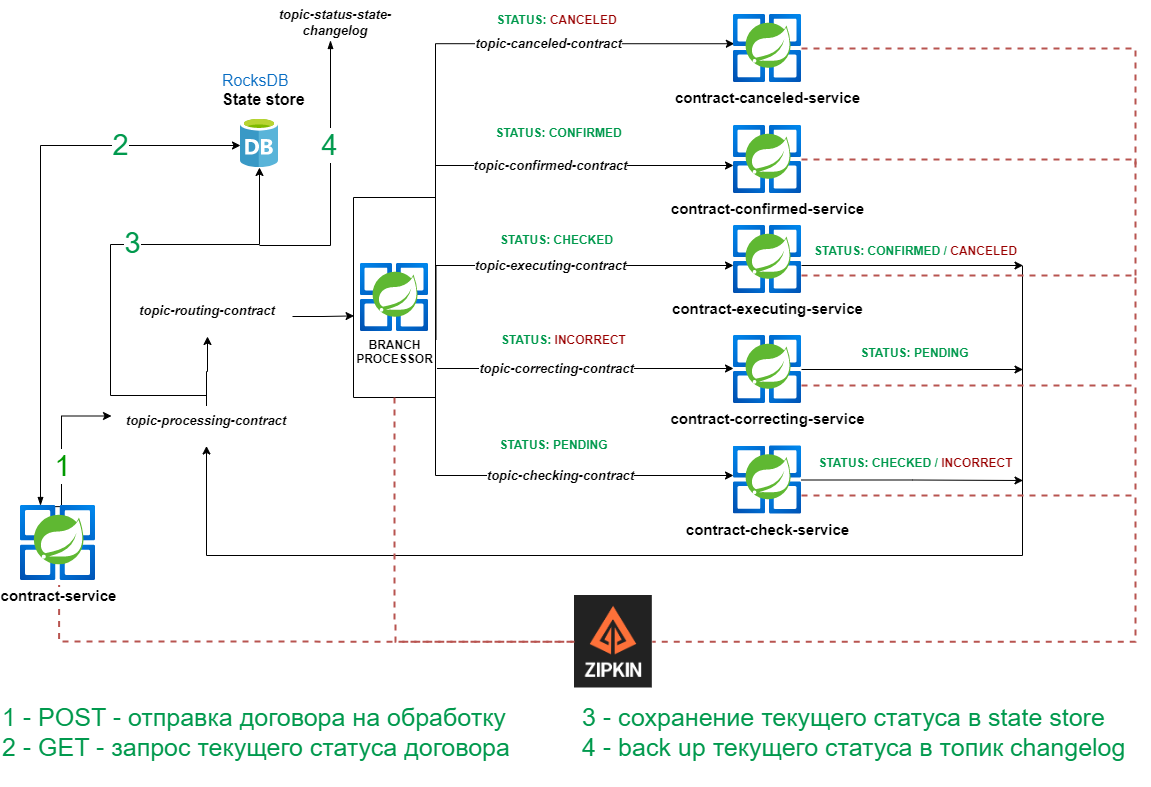

The diagram above was exported from draw.io. Its source (the exported page's mxGraphModel, read from the mxfile embedded in the PNG):
<mxGraphModel dx="1434" dy="764" grid="1" gridSize="10" guides="1" tooltips="1" connect="1" arrows="1" fold="1" page="1" pageScale="1" pageWidth="1169" pageHeight="827" math="0" shadow="0">
  <root>
    <mxCell id="0" />
    <mxCell id="1" parent="0" />
    <mxCell id="FdiUvPWzip21-4-GHFi7-74" style="edgeStyle=orthogonalEdgeStyle;rounded=0;orthogonalLoop=1;jettySize=auto;html=1;entryX=0;entryY=0.5;entryDx=0;entryDy=0;fontSize=15;fontColor=#990000;endArrow=none;endFill=0;dashed=1;exitX=0.515;exitY=1.059;exitDx=0;exitDy=0;exitPerimeter=0;strokeColor=#B85450;spacing=5;strokeWidth=2;" parent="1" source="FdiUvPWzip21-4-GHFi7-4" target="FdiUvPWzip21-4-GHFi7-70" edge="1">
      <mxGeometry relative="1" as="geometry">
        <Array as="points">
          <mxPoint x="69" y="676" />
          <mxPoint x="72" y="676" />
        </Array>
      </mxGeometry>
    </mxCell>
    <mxCell id="pzd8u-fAAQMfOvMJ_1DM-12" style="edgeStyle=orthogonalEdgeStyle;rounded=0;orthogonalLoop=1;jettySize=auto;html=1;entryX=0;entryY=0.25;entryDx=0;entryDy=0;exitX=0.443;exitY=0.015;exitDx=0;exitDy=0;exitPerimeter=0;" parent="1" source="FdiUvPWzip21-4-GHFi7-4" target="pzd8u-fAAQMfOvMJ_1DM-3" edge="1">
      <mxGeometry relative="1" as="geometry">
        <Array as="points">
          <mxPoint x="71" y="541" />
          <mxPoint x="71" y="451" />
        </Array>
      </mxGeometry>
    </mxCell>
    <mxCell id="pzd8u-fAAQMfOvMJ_1DM-16" value="1" style="edgeLabel;html=1;align=center;verticalAlign=middle;resizable=0;points=[];fontSize=29;fontColor=#009900;" parent="pzd8u-fAAQMfOvMJ_1DM-12" vertex="1" connectable="0">
      <mxGeometry x="-0.3496" relative="1" as="geometry">
        <mxPoint as="offset" />
      </mxGeometry>
    </mxCell>
    <mxCell id="pzd8u-fAAQMfOvMJ_1DM-13" value="2" style="edgeStyle=orthogonalEdgeStyle;rounded=0;orthogonalLoop=1;jettySize=auto;html=1;startArrow=blockThin;startFill=1;fontSize=29;fontColor=#00994D;entryX=0;entryY=0.56;entryDx=0;entryDy=0;entryPerimeter=0;" parent="1" source="FdiUvPWzip21-4-GHFi7-4" target="pzd8u-fAAQMfOvMJ_1DM-7" edge="1">
      <mxGeometry x="0.5714" relative="1" as="geometry">
        <mxPoint x="240" y="180" as="targetPoint" />
        <Array as="points">
          <mxPoint x="50" y="180" />
        </Array>
        <mxPoint as="offset" />
      </mxGeometry>
    </mxCell>
    <mxCell id="FdiUvPWzip21-4-GHFi7-4" value="&lt;b style=&quot;font-size: 15px;&quot;&gt;contract-service&lt;/b&gt;" style="aspect=fixed;html=1;points=[];align=center;image;fontSize=15;image=img/lib/azure2/compute/Azure_Spring_Cloud.svg;" parent="1" vertex="1">
      <mxGeometry x="30" y="540" width="75" height="75" as="geometry" />
    </mxCell>
    <mxCell id="FdiUvPWzip21-4-GHFi7-50" style="edgeStyle=orthogonalEdgeStyle;rounded=0;orthogonalLoop=1;jettySize=auto;html=1;entryX=0.5;entryY=1;entryDx=0;entryDy=0;" parent="1" target="pzd8u-fAAQMfOvMJ_1DM-3" edge="1">
      <mxGeometry relative="1" as="geometry">
        <mxPoint x="150" y="470" as="targetPoint" />
        <mxPoint x="1032" y="300" as="sourcePoint" />
        <Array as="points">
          <mxPoint x="1032" y="590" />
          <mxPoint x="216" y="590" />
        </Array>
      </mxGeometry>
    </mxCell>
    <mxCell id="FdiUvPWzip21-4-GHFi7-58" style="edgeStyle=orthogonalEdgeStyle;rounded=0;orthogonalLoop=1;jettySize=auto;html=1;" parent="1" source="FdiUvPWzip21-4-GHFi7-6" edge="1">
      <mxGeometry relative="1" as="geometry">
        <mxPoint x="1032.5" y="515" as="targetPoint" />
      </mxGeometry>
    </mxCell>
    <mxCell id="FdiUvPWzip21-4-GHFi7-6" value="&lt;b style=&quot;font-size: 15px;&quot;&gt;contract-check-service&lt;/b&gt;" style="aspect=fixed;html=1;points=[];align=center;image;fontSize=15;image=img/lib/azure2/compute/Azure_Spring_Cloud.svg;" parent="1" vertex="1">
      <mxGeometry x="743" y="480.5" width="68" height="68" as="geometry" />
    </mxCell>
    <mxCell id="FdiUvPWzip21-4-GHFi7-30" style="edgeStyle=orthogonalEdgeStyle;rounded=0;orthogonalLoop=1;jettySize=auto;html=1;exitX=1;exitY=0.75;exitDx=0;exitDy=0;" parent="1" source="FdiUvPWzip21-4-GHFi7-26" target="FdiUvPWzip21-4-GHFi7-6" edge="1">
      <mxGeometry relative="1" as="geometry">
        <Array as="points">
          <mxPoint x="445.5" y="510" />
        </Array>
      </mxGeometry>
    </mxCell>
    <mxCell id="FdiUvPWzip21-4-GHFi7-31" value="topic-checking-contract" style="edgeLabel;html=1;align=center;verticalAlign=middle;resizable=0;points=[];fontStyle=3;fontSize=13;" parent="FdiUvPWzip21-4-GHFi7-30" vertex="1" connectable="0">
      <mxGeometry x="-0.283" relative="1" as="geometry">
        <mxPoint x="99" y="-1" as="offset" />
      </mxGeometry>
    </mxCell>
    <mxCell id="FdiUvPWzip21-4-GHFi7-38" style="edgeStyle=orthogonalEdgeStyle;rounded=0;orthogonalLoop=1;jettySize=auto;html=1;exitX=1.006;exitY=0.71;exitDx=0;exitDy=0;exitPerimeter=0;" parent="1" source="FdiUvPWzip21-4-GHFi7-26" target="FdiUvPWzip21-4-GHFi7-34" edge="1">
      <mxGeometry relative="1" as="geometry">
        <mxPoint x="512.5" y="300" as="sourcePoint" />
        <Array as="points">
          <mxPoint x="445.5" y="300" />
        </Array>
      </mxGeometry>
    </mxCell>
    <mxCell id="FdiUvPWzip21-4-GHFi7-44" value="topic-executing-contract" style="edgeLabel;html=1;align=center;verticalAlign=middle;resizable=0;points=[];fontStyle=3;fontSize=13;" parent="FdiUvPWzip21-4-GHFi7-38" vertex="1" connectable="0">
      <mxGeometry x="-0.0276" y="-1" relative="1" as="geometry">
        <mxPoint x="7" y="-2" as="offset" />
      </mxGeometry>
    </mxCell>
    <mxCell id="FdiUvPWzip21-4-GHFi7-40" style="edgeStyle=orthogonalEdgeStyle;rounded=0;orthogonalLoop=1;jettySize=auto;html=1;exitX=1;exitY=0.25;exitDx=0;exitDy=0;" parent="1" source="FdiUvPWzip21-4-GHFi7-26" target="FdiUvPWzip21-4-GHFi7-39" edge="1">
      <mxGeometry relative="1" as="geometry">
        <mxPoint x="742.5" y="190" as="targetPoint" />
        <Array as="points">
          <mxPoint x="445.5" y="200" />
        </Array>
      </mxGeometry>
    </mxCell>
    <mxCell id="FdiUvPWzip21-4-GHFi7-47" value="topic-confirmed-contract" style="edgeLabel;html=1;align=center;verticalAlign=middle;resizable=0;points=[];fontStyle=3;fontSize=13;" parent="FdiUvPWzip21-4-GHFi7-40" vertex="1" connectable="0">
      <mxGeometry x="0.1333" y="-1" relative="1" as="geometry">
        <mxPoint x="-19" y="-2" as="offset" />
      </mxGeometry>
    </mxCell>
    <mxCell id="FdiUvPWzip21-4-GHFi7-43" style="edgeStyle=orthogonalEdgeStyle;rounded=0;orthogonalLoop=1;jettySize=auto;html=1;exitX=1;exitY=0.25;exitDx=0;exitDy=0;entryX=0.012;entryY=0.43;entryDx=0;entryDy=0;entryPerimeter=0;" parent="1" source="FdiUvPWzip21-4-GHFi7-26" target="FdiUvPWzip21-4-GHFi7-41" edge="1">
      <mxGeometry relative="1" as="geometry">
        <Array as="points">
          <mxPoint x="445.5" y="79" />
        </Array>
      </mxGeometry>
    </mxCell>
    <mxCell id="FdiUvPWzip21-4-GHFi7-48" value="topic-canceled-contract" style="edgeLabel;html=1;align=center;verticalAlign=middle;resizable=0;points=[];fontStyle=3;fontSize=13;" parent="FdiUvPWzip21-4-GHFi7-43" vertex="1" connectable="0">
      <mxGeometry x="0.2577" y="-2" relative="1" as="geometry">
        <mxPoint y="-3" as="offset" />
      </mxGeometry>
    </mxCell>
    <mxCell id="FdiUvPWzip21-4-GHFi7-26" value="" style="swimlane;startSize=0;spacingBottom=1;spacingTop=3;" parent="1" vertex="1">
      <mxGeometry x="363" y="232" width="82" height="200" as="geometry">
        <mxRectangle x="450" y="51.5" width="50" height="40" as="alternateBounds" />
      </mxGeometry>
    </mxCell>
    <mxCell id="FdiUvPWzip21-4-GHFi7-22" value="&lt;b&gt;BRANCH &lt;br&gt;PROCESSOR&lt;/b&gt;" style="aspect=fixed;html=1;points=[];align=center;image;fontSize=12;image=img/lib/azure2/compute/Azure_Spring_Cloud.svg;" parent="FdiUvPWzip21-4-GHFi7-26" vertex="1">
      <mxGeometry x="7" y="66" width="68" height="68" as="geometry" />
    </mxCell>
    <mxCell id="FdiUvPWzip21-4-GHFi7-54" style="edgeStyle=orthogonalEdgeStyle;rounded=0;orthogonalLoop=1;jettySize=auto;html=1;" parent="1" source="FdiUvPWzip21-4-GHFi7-32" edge="1">
      <mxGeometry relative="1" as="geometry">
        <mxPoint x="1032.5" y="404" as="targetPoint" />
      </mxGeometry>
    </mxCell>
    <mxCell id="FdiUvPWzip21-4-GHFi7-77" style="edgeStyle=orthogonalEdgeStyle;rounded=0;orthogonalLoop=1;jettySize=auto;html=1;dashed=1;fontSize=15;fontColor=#990000;endArrow=none;endFill=0;fillColor=#f8cecc;strokeColor=#b85450;spacing=5;strokeWidth=2;" parent="1" source="FdiUvPWzip21-4-GHFi7-32" edge="1">
      <mxGeometry relative="1" as="geometry">
        <mxPoint x="1145" y="530" as="targetPoint" />
        <Array as="points">
          <mxPoint x="1145" y="420" />
        </Array>
      </mxGeometry>
    </mxCell>
    <mxCell id="FdiUvPWzip21-4-GHFi7-32" value="&lt;b style=&quot;font-size: 15px;&quot;&gt;contract-correcting-service&lt;/b&gt;" style="aspect=fixed;html=1;points=[];align=center;image;fontSize=15;image=img/lib/azure2/compute/Azure_Spring_Cloud.svg;" parent="1" vertex="1">
      <mxGeometry x="743" y="370" width="68" height="68" as="geometry" />
    </mxCell>
    <mxCell id="FdiUvPWzip21-4-GHFi7-33" style="edgeStyle=orthogonalEdgeStyle;rounded=0;orthogonalLoop=1;jettySize=auto;html=1;exitX=1.018;exitY=0.855;exitDx=0;exitDy=0;exitPerimeter=0;" parent="1" source="FdiUvPWzip21-4-GHFi7-26" target="FdiUvPWzip21-4-GHFi7-32" edge="1">
      <mxGeometry relative="1" as="geometry">
        <mxPoint x="502.5" y="360" as="sourcePoint" />
        <Array as="points">
          <mxPoint x="612.5" y="403" />
          <mxPoint x="612.5" y="403" />
        </Array>
      </mxGeometry>
    </mxCell>
    <mxCell id="FdiUvPWzip21-4-GHFi7-37" value="topic-correcting-contract" style="edgeLabel;html=1;align=center;verticalAlign=middle;resizable=0;points=[];fontStyle=3;fontSize=13;" parent="FdiUvPWzip21-4-GHFi7-33" vertex="1" connectable="0">
      <mxGeometry x="-0.2" y="-2" relative="1" as="geometry">
        <mxPoint y="-3" as="offset" />
      </mxGeometry>
    </mxCell>
    <mxCell id="FdiUvPWzip21-4-GHFi7-55" style="edgeStyle=orthogonalEdgeStyle;rounded=0;orthogonalLoop=1;jettySize=auto;html=1;" parent="1" source="FdiUvPWzip21-4-GHFi7-34" edge="1">
      <mxGeometry relative="1" as="geometry">
        <mxPoint x="1032.5" y="300" as="targetPoint" />
        <Array as="points">
          <mxPoint x="1002.5" y="300" />
        </Array>
      </mxGeometry>
    </mxCell>
    <mxCell id="FdiUvPWzip21-4-GHFi7-78" style="edgeStyle=orthogonalEdgeStyle;rounded=0;orthogonalLoop=1;jettySize=auto;html=1;dashed=1;fontSize=15;fontColor=#990000;endArrow=none;endFill=0;fillColor=#f8cecc;strokeColor=#b85450;spacing=5;strokeWidth=2;" parent="1" source="FdiUvPWzip21-4-GHFi7-34" edge="1">
      <mxGeometry relative="1" as="geometry">
        <mxPoint x="1145" y="420" as="targetPoint" />
        <Array as="points">
          <mxPoint x="1145" y="310" />
        </Array>
      </mxGeometry>
    </mxCell>
    <mxCell id="FdiUvPWzip21-4-GHFi7-34" value="&lt;b style=&quot;font-size: 15px;&quot;&gt;contract-executing-service&lt;/b&gt;" style="aspect=fixed;html=1;points=[];align=center;image;fontSize=15;image=img/lib/azure2/compute/Azure_Spring_Cloud.svg;" parent="1" vertex="1">
      <mxGeometry x="743" y="260" width="68" height="68" as="geometry" />
    </mxCell>
    <mxCell id="FdiUvPWzip21-4-GHFi7-79" style="edgeStyle=orthogonalEdgeStyle;rounded=0;orthogonalLoop=1;jettySize=auto;html=1;dashed=1;fontSize=15;fontColor=#990000;endArrow=none;endFill=0;fillColor=#f8cecc;strokeColor=#b85450;spacing=5;strokeWidth=2;" parent="1" source="FdiUvPWzip21-4-GHFi7-39" edge="1">
      <mxGeometry relative="1" as="geometry">
        <mxPoint x="1145" y="310" as="targetPoint" />
      </mxGeometry>
    </mxCell>
    <mxCell id="FdiUvPWzip21-4-GHFi7-39" value="&lt;b style=&quot;font-size: 15px;&quot;&gt;contract-confirmed-service&lt;/b&gt;" style="aspect=fixed;html=1;points=[];align=center;image;fontSize=15;image=img/lib/azure2/compute/Azure_Spring_Cloud.svg;" parent="1" vertex="1">
      <mxGeometry x="743" y="160" width="68" height="68" as="geometry" />
    </mxCell>
    <mxCell id="FdiUvPWzip21-4-GHFi7-80" style="edgeStyle=orthogonalEdgeStyle;rounded=0;orthogonalLoop=1;jettySize=auto;html=1;dashed=1;fontSize=15;fontColor=#990000;endArrow=none;endFill=0;fillColor=#f8cecc;strokeColor=#b85450;spacing=5;strokeWidth=2;" parent="1" source="FdiUvPWzip21-4-GHFi7-41" edge="1">
      <mxGeometry relative="1" as="geometry">
        <mxPoint x="1145" y="200" as="targetPoint" />
      </mxGeometry>
    </mxCell>
    <mxCell id="FdiUvPWzip21-4-GHFi7-41" value="&lt;b style=&quot;font-size: 15px;&quot;&gt;contract-canceled-service&lt;br&gt;&lt;/b&gt;" style="aspect=fixed;html=1;points=[];align=center;image;fontSize=15;image=img/lib/azure2/compute/Azure_Spring_Cloud.svg;verticalAlign=top;" parent="1" vertex="1">
      <mxGeometry x="743" y="49" width="68" height="68" as="geometry" />
    </mxCell>
    <mxCell id="FdiUvPWzip21-4-GHFi7-59" value="&lt;b style=&quot;border-color: var(--border-color);&quot;&gt;STATUS:&amp;nbsp;&lt;/b&gt;&lt;b&gt;PENDING&lt;/b&gt;" style="text;html=1;align=center;verticalAlign=middle;resizable=0;points=[];autosize=1;strokeColor=none;fillColor=none;fontColor=#00994D;" parent="1" vertex="1">
      <mxGeometry x="497.5" y="465" width="130" height="30" as="geometry" />
    </mxCell>
    <mxCell id="FdiUvPWzip21-4-GHFi7-60" value="&lt;b style=&quot;border-color: var(--border-color);&quot;&gt;STATUS:&amp;nbsp;&lt;/b&gt;&lt;b&gt;&lt;font color=&quot;#990000&quot;&gt;INCORRECT&lt;/font&gt;&lt;/b&gt;" style="text;html=1;align=center;verticalAlign=middle;resizable=0;points=[];autosize=1;strokeColor=none;fillColor=none;fontColor=#00994D;" parent="1" vertex="1">
      <mxGeometry x="497.5" y="360" width="150" height="30" as="geometry" />
    </mxCell>
    <mxCell id="FdiUvPWzip21-4-GHFi7-61" value="&lt;b style=&quot;border-color: var(--border-color);&quot;&gt;STATUS:&amp;nbsp;&lt;/b&gt;&lt;b&gt;CHECKED&lt;/b&gt;" style="text;html=1;align=center;verticalAlign=middle;resizable=0;points=[];autosize=1;strokeColor=none;fillColor=none;fontColor=#00994D;" parent="1" vertex="1">
      <mxGeometry x="495.5" y="260" width="140" height="30" as="geometry" />
    </mxCell>
    <mxCell id="FdiUvPWzip21-4-GHFi7-62" value="&lt;b style=&quot;border-color: var(--border-color);&quot;&gt;STATUS:&amp;nbsp;&lt;/b&gt;&lt;b&gt;CONFIRMED&lt;/b&gt;" style="text;html=1;align=center;verticalAlign=middle;resizable=0;points=[];autosize=1;strokeColor=none;fillColor=none;fontColor=#00994D;" parent="1" vertex="1">
      <mxGeometry x="492.5" y="153" width="150" height="30" as="geometry" />
    </mxCell>
    <mxCell id="FdiUvPWzip21-4-GHFi7-63" value="&lt;b style=&quot;border-color: var(--border-color);&quot;&gt;STATUS:&amp;nbsp;&lt;/b&gt;&lt;b&gt;&lt;font color=&quot;#990000&quot;&gt;CANCELED&lt;/font&gt;&lt;/b&gt;" style="text;html=1;align=center;verticalAlign=middle;resizable=0;points=[];autosize=1;strokeColor=none;fillColor=none;fontColor=#00994D;" parent="1" vertex="1">
      <mxGeometry x="495.5" y="40" width="140" height="30" as="geometry" />
    </mxCell>
    <mxCell id="FdiUvPWzip21-4-GHFi7-67" value="&lt;b style=&quot;border-color: var(--border-color);&quot;&gt;STATUS:&amp;nbsp;&lt;/b&gt;&lt;b&gt;CONFIRMED / &lt;font color=&quot;#990000&quot;&gt;CANCELED&lt;/font&gt;&lt;/b&gt;" style="text;html=1;align=center;verticalAlign=middle;resizable=0;points=[];autosize=1;strokeColor=none;fillColor=none;fontColor=#00994D;" parent="1" vertex="1">
      <mxGeometry x="810" y="271" width="230" height="30" as="geometry" />
    </mxCell>
    <mxCell id="FdiUvPWzip21-4-GHFi7-68" value="&lt;b style=&quot;border-color: var(--border-color);&quot;&gt;STATUS:&amp;nbsp;&lt;/b&gt;&lt;b&gt;PENDING&lt;/b&gt;" style="text;html=1;align=center;verticalAlign=middle;resizable=0;points=[];autosize=1;strokeColor=none;fillColor=none;fontColor=#00994D;" parent="1" vertex="1">
      <mxGeometry x="859" y="373" width="130" height="30" as="geometry" />
    </mxCell>
    <mxCell id="FdiUvPWzip21-4-GHFi7-69" value="&lt;b style=&quot;border-color: var(--border-color);&quot;&gt;STATUS:&amp;nbsp;&lt;/b&gt;&lt;b&gt;CHECKED / &lt;font color=&quot;#990000&quot;&gt;INCORRECT&lt;/font&gt;&lt;/b&gt;" style="text;html=1;align=center;verticalAlign=middle;resizable=0;points=[];autosize=1;strokeColor=none;fillColor=none;fontColor=#00994D;" parent="1" vertex="1">
      <mxGeometry x="815" y="483" width="220" height="30" as="geometry" />
    </mxCell>
    <mxCell id="FdiUvPWzip21-4-GHFi7-70" value="" style="shape=image;verticalLabelPosition=bottom;labelBackgroundColor=default;verticalAlign=top;aspect=fixed;imageAspect=0;image=data:image/png,(base64 omitted: 35860 chars);" parent="1" vertex="1">
      <mxGeometry x="584" y="630" width="77.83" height="92.5" as="geometry" />
    </mxCell>
    <mxCell id="FdiUvPWzip21-4-GHFi7-81" style="edgeStyle=orthogonalEdgeStyle;rounded=0;orthogonalLoop=1;jettySize=auto;html=1;exitX=0.5;exitY=1;exitDx=0;exitDy=0;entryX=0;entryY=0.5;entryDx=0;entryDy=0;dashed=1;fontSize=15;fontColor=#990000;endArrow=none;endFill=0;fillColor=#f8cecc;strokeColor=#b85450;spacing=5;strokeWidth=2;" parent="1" target="FdiUvPWzip21-4-GHFi7-70" edge="1">
      <mxGeometry relative="1" as="geometry">
        <mxPoint x="404" y="432" as="sourcePoint" />
        <mxPoint x="585" y="713" as="targetPoint" />
        <Array as="points">
          <mxPoint x="404" y="660" />
          <mxPoint x="405" y="660" />
          <mxPoint x="405" y="676" />
        </Array>
      </mxGeometry>
    </mxCell>
    <mxCell id="FdiUvPWzip21-4-GHFi7-83" style="edgeStyle=orthogonalEdgeStyle;rounded=0;orthogonalLoop=1;jettySize=auto;html=1;dashed=1;fontSize=15;fontColor=#990000;endArrow=none;endFill=0;fillColor=#f8cecc;strokeColor=#b85450;entryX=1;entryY=0.5;entryDx=0;entryDy=0;spacing=5;strokeWidth=2;" parent="1" target="FdiUvPWzip21-4-GHFi7-70" edge="1">
      <mxGeometry relative="1" as="geometry">
        <mxPoint x="811" y="530" as="sourcePoint" />
        <mxPoint x="670" y="736" as="targetPoint" />
        <Array as="points">
          <mxPoint x="1145" y="530" />
          <mxPoint x="1145" y="676" />
        </Array>
      </mxGeometry>
    </mxCell>
    <mxCell id="pzd8u-fAAQMfOvMJ_1DM-5" style="edgeStyle=orthogonalEdgeStyle;rounded=0;orthogonalLoop=1;jettySize=auto;html=1;exitX=0.5;exitY=0;exitDx=0;exitDy=0;entryX=0.5;entryY=1;entryDx=0;entryDy=0;" parent="1" source="pzd8u-fAAQMfOvMJ_1DM-3" target="pzd8u-fAAQMfOvMJ_1DM-4" edge="1">
      <mxGeometry relative="1" as="geometry">
        <Array as="points">
          <mxPoint x="216" y="406" />
          <mxPoint x="217" y="406" />
        </Array>
      </mxGeometry>
    </mxCell>
    <mxCell id="pzd8u-fAAQMfOvMJ_1DM-8" style="edgeStyle=orthogonalEdgeStyle;rounded=0;orthogonalLoop=1;jettySize=auto;html=1;exitX=0.5;exitY=0;exitDx=0;exitDy=0;" parent="1" source="pzd8u-fAAQMfOvMJ_1DM-3" target="pzd8u-fAAQMfOvMJ_1DM-7" edge="1">
      <mxGeometry relative="1" as="geometry">
        <Array as="points">
          <mxPoint x="216" y="430" />
          <mxPoint x="120" y="430" />
          <mxPoint x="120" y="279" />
          <mxPoint x="269" y="279" />
        </Array>
      </mxGeometry>
    </mxCell>
    <mxCell id="pzd8u-fAAQMfOvMJ_1DM-11" value="3" style="edgeLabel;html=1;align=center;verticalAlign=middle;resizable=0;points=[];fontSize=29;fontColor=#00994D;" parent="pzd8u-fAAQMfOvMJ_1DM-8" vertex="1" connectable="0">
      <mxGeometry x="0.2245" y="2" relative="1" as="geometry">
        <mxPoint x="-17" as="offset" />
      </mxGeometry>
    </mxCell>
    <mxCell id="pzd8u-fAAQMfOvMJ_1DM-3" value="&lt;span style=&quot;color: rgb(0, 0, 0); font-family: Helvetica; font-size: 13px; font-style: italic; font-variant-ligatures: normal; font-variant-caps: normal; font-weight: 700; letter-spacing: normal; orphans: 2; text-indent: 0px; text-transform: none; widows: 2; word-spacing: 0px; -webkit-text-stroke-width: 0px; background-color: rgb(255, 255, 255); text-decoration-thickness: initial; text-decoration-style: initial; text-decoration-color: initial; float: none; display: inline !important;&quot;&gt;topic-processing-contract&lt;/span&gt;" style="text;whiteSpace=wrap;html=1;align=center;" parent="1" vertex="1">
      <mxGeometry x="121" y="440.5" width="190" height="40" as="geometry" />
    </mxCell>
    <mxCell id="pzd8u-fAAQMfOvMJ_1DM-10" style="edgeStyle=orthogonalEdgeStyle;rounded=0;orthogonalLoop=1;jettySize=auto;html=1;entryX=0.007;entryY=0.592;entryDx=0;entryDy=0;entryPerimeter=0;" parent="1" source="pzd8u-fAAQMfOvMJ_1DM-4" target="FdiUvPWzip21-4-GHFi7-26" edge="1">
      <mxGeometry relative="1" as="geometry" />
    </mxCell>
    <mxCell id="pzd8u-fAAQMfOvMJ_1DM-4" value="&lt;span style=&quot;color: rgb(0, 0, 0); font-family: Helvetica; font-size: 13px; font-style: italic; font-variant-ligatures: normal; font-variant-caps: normal; font-weight: 700; letter-spacing: normal; orphans: 2; text-indent: 0px; text-transform: none; widows: 2; word-spacing: 0px; -webkit-text-stroke-width: 0px; background-color: rgb(255, 255, 255); text-decoration-thickness: initial; text-decoration-style: initial; text-decoration-color: initial; float: none; display: inline !important;&quot;&gt;topic-routing-contract&lt;/span&gt;" style="text;whiteSpace=wrap;html=1;align=center;" parent="1" vertex="1">
      <mxGeometry x="132" y="331" width="170" height="40" as="geometry" />
    </mxCell>
    <mxCell id="pzd8u-fAAQMfOvMJ_1DM-6" value="&lt;a style=&quot;box-sizing: inherit; color: rgb(8, 109, 195); cursor: pointer; text-decoration: none; font-family: &amp;quot;Open Sans&amp;quot;, sans-serif; font-size: 16px; font-style: normal; font-variant-ligatures: normal; font-variant-caps: normal; font-weight: 400; letter-spacing: normal; orphans: 2; text-align: start; text-indent: 0px; text-transform: none; widows: 2; word-spacing: 0px; -webkit-text-stroke-width: 0px; background-color: rgb(255, 255, 255);&quot; name=&quot;&amp;amp;lpos=apps_scodevmw : 49&quot; href=&quot;https://rocksdb.org/&quot;&gt;RocksDB&lt;/a&gt;&lt;span style=&quot;color: rgb(0, 0, 0); font-family: &amp;quot;Open Sans&amp;quot;, sans-serif; font-size: 16px; font-style: normal; font-variant-ligatures: normal; font-variant-caps: normal; letter-spacing: normal; orphans: 2; text-align: start; text-indent: 0px; text-transform: none; widows: 2; word-spacing: 0px; -webkit-text-stroke-width: 0px; background-color: rgb(255, 255, 255); text-decoration-thickness: initial; text-decoration-style: initial; text-decoration-color: initial; float: none; display: inline !important;&quot;&gt;&amp;nbsp;&lt;br&gt;&lt;b&gt;State store&lt;/b&gt;&lt;br&gt;&lt;/span&gt;" style="text;whiteSpace=wrap;html=1;" parent="1" vertex="1">
      <mxGeometry x="230" y="99" width="100" height="53" as="geometry" />
    </mxCell>
    <mxCell id="pzd8u-fAAQMfOvMJ_1DM-7" value="" style="sketch=0;aspect=fixed;html=1;points=[];align=center;image;fontSize=12;image=img/lib/mscae/Database_General.svg;" parent="1" vertex="1">
      <mxGeometry x="250" y="152" width="38" height="50" as="geometry" />
    </mxCell>
    <mxCell id="pzd8u-fAAQMfOvMJ_1DM-18" style="edgeStyle=orthogonalEdgeStyle;rounded=0;orthogonalLoop=1;jettySize=auto;html=1;startArrow=blockThin;startFill=1;endArrow=none;endFill=0;" parent="1" source="pzd8u-fAAQMfOvMJ_1DM-17" edge="1">
      <mxGeometry relative="1" as="geometry">
        <mxPoint x="269" y="280" as="targetPoint" />
        <Array as="points">
          <mxPoint x="340" y="280" />
        </Array>
      </mxGeometry>
    </mxCell>
    <mxCell id="pzd8u-fAAQMfOvMJ_1DM-19" value="4" style="edgeLabel;html=1;align=center;verticalAlign=middle;resizable=0;points=[];fontSize=29;fontColor=#00994D;" parent="pzd8u-fAAQMfOvMJ_1DM-18" vertex="1" connectable="0">
      <mxGeometry x="-0.249" y="-2" relative="1" as="geometry">
        <mxPoint as="offset" />
      </mxGeometry>
    </mxCell>
    <mxCell id="pzd8u-fAAQMfOvMJ_1DM-17" value="&lt;span style=&quot;color: rgb(0, 0, 0); font-family: Helvetica; font-size: 13px; font-style: italic; font-variant-ligatures: normal; font-variant-caps: normal; font-weight: 700; letter-spacing: normal; orphans: 2; text-indent: 0px; text-transform: none; widows: 2; word-spacing: 0px; -webkit-text-stroke-width: 0px; background-color: rgb(255, 255, 255); text-decoration-thickness: initial; text-decoration-style: initial; text-decoration-color: initial; float: none; display: inline !important;&quot;&gt;topic-status-state-changelog&lt;/span&gt;" style="text;whiteSpace=wrap;html=1;align=center;" parent="1" vertex="1">
      <mxGeometry x="260" y="35" width="170" height="40" as="geometry" />
    </mxCell>
    <mxCell id="pzd8u-fAAQMfOvMJ_1DM-20" value="1 - POST - отправка договора на обработку&lt;br style=&quot;font-size: 25px;&quot;&gt;2 - GET - запрос текущего статуса договора" style="text;html=1;strokeColor=none;fillColor=none;align=left;verticalAlign=middle;whiteSpace=wrap;rounded=0;fontSize=25;fontColor=#00994D;" parent="1" vertex="1">
      <mxGeometry x="10" y="711" width="670" height="110" as="geometry" />
    </mxCell>
    <mxCell id="pzd8u-fAAQMfOvMJ_1DM-22" value="3 - сохранение текущего статуса в state store&lt;br style=&quot;font-size: 25px;&quot;&gt;4 - back up текущего статуса в топик changelog" style="text;html=1;strokeColor=none;fillColor=none;align=left;verticalAlign=middle;whiteSpace=wrap;rounded=0;fontSize=25;fontColor=#00994D;" parent="1" vertex="1">
      <mxGeometry x="590" y="711" width="570" height="110" as="geometry" />
    </mxCell>
  </root>
</mxGraphModel>